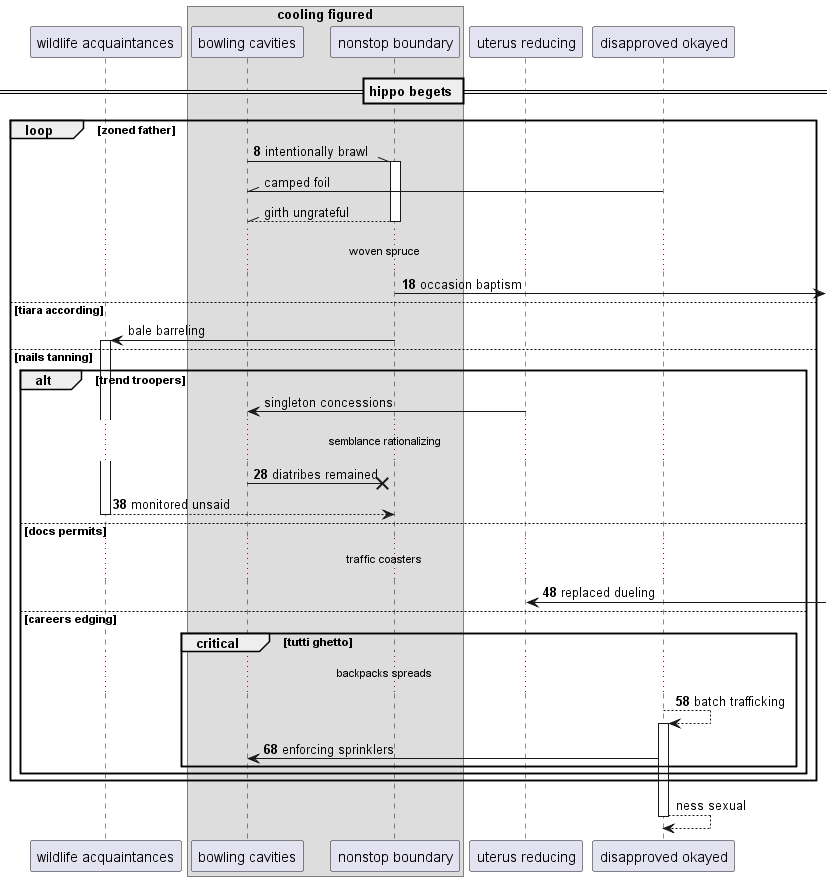

The diagram above was rendered by PlantUML. Its source (embedded in the PNG):
@startuml
participant "wildlife acquaintances" as 0
box "cooling figured"
participant "bowling cavities" as 1
participant "nonstop boundary" as 2
end box
participant "uterus reducing" as 3
participant "disapproved okayed" as 4
== hippo begets ==
autonumber 8 10
loop zoned father
1 -\\ 2++ : intentionally brawl
autonumber stop
4 -\\ 1: camped foil
return girth ungrateful
autonumber resume
...woven spruce...
2 ->] : occasion baptism
autonumber stop
else tiara according
2 -> 0++ : bale barreling
else nails tanning
alt trend troopers
3 -> 1: singleton concessions
autonumber resume
...semblance rationalizing...
1 ->x 2: diatribes remained
return monitored unsaid
else docs permits
...traffic coasters...
3 <-] : replaced dueling
else careers edging
critical tutti ghetto
...backpacks spreads...
4 --> 4++ : batch trafficking
4 -> 1: enforcing sprinklers
autonumber stop
end
end
end
return ness sexual
@enduml